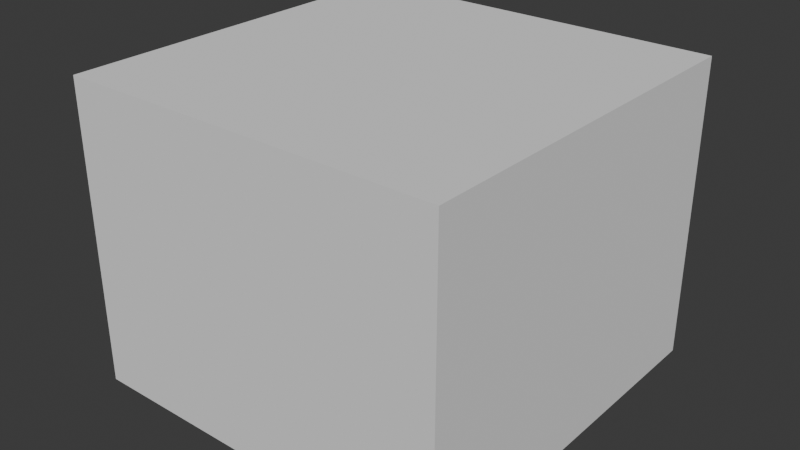 # Source: Untitled.blend  (saved by Blender 5.1.29; exported with 4.5.12 LTS)
import bpy
from mathutils import Matrix  # noqa: F401  (used for matrix-valued properties, if any)

bpy.ops.wm.read_factory_settings(use_empty=True)
scene = bpy.context.scene
scene.name = 'Scene'

# ---- collections
col_collection = bpy.data.collections.new('Collection'); scene.collection.children.link(col_collection)

# ---- world
world_world = bpy.data.worlds.new('World'); scene.world = world_world
world_world.use_nodes = True; world_world.node_tree.nodes.clear()
_N = world_world.node_tree.nodes; _L = world_world.node_tree.links
n0 = _N.new('ShaderNodeOutputWorld'); n0.name = 'World Output'; n0.location = (200, 100)
n1 = _N.new('ShaderNodeBackground'); n1.name = 'Background'; n1.location = (-200, 100)
n1.inputs[0].default_value = (0.05088, 0.05088, 0.05088, 1.0)
_L.new(n1.outputs[0], n0.inputs[0])
n0.is_active_output = True
world_world.color = (0.05088, 0.05088, 0.05088)
world_world.sun_shadow_jitter_overblur = 0.0

# ---- meshes
me_cube_001 = bpy.data.meshes.new('Cube.001')
me_cube_001.from_pydata([(-2.2, -2.2, -1.7), (-2.4, -2.4, -1.9), (-2.4, -2.4, -1.9), (-2.2, -2.2, 1.7), (-2.4, -2.4, 1.9), (-2.4, -2.4, 1.9), (-2.2, 2.2, -1.7), (-2.4, 2.4, -1.9), (-2.4, 2.4, -1.9), (-2.2, 2.2, 1.7), (-2.4, 2.4, 1.9), (-2.4, 2.4, 1.9), (2.2, -2.2, -1.7), (2.4, -2.4, -1.9), (2.4, -2.4, -1.9), (2.2, -2.2, 1.7), (2.4, -2.4, 1.9), (2.4, -2.4, 1.9), (2.2, 2.2, -1.7), (2.4, 2.4, -1.9), (2.4, 2.4, -1.9), (2.2, 2.2, 1.7), (2.4, 2.4, 1.9), (2.4, 2.4, 1.9), (-2.206, -2.206, -1.706), (-2.394, -2.394, -1.894), (-2.406, -2.406, -1.906), (-2.206, -2.206, 1.706), (-2.394, -2.394, 1.894), (-2.406, -2.406, 1.906), (-2.206, 2.206, -1.706), (-2.394, 2.394, -1.894), (-2.406, 2.406, -1.906), (-2.206, 2.206, 1.706), (-2.394, 2.394, 1.894), (-2.406, 2.406, 1.906), (2.206, -2.206, -1.706), (2.394, -2.394, -1.894), (2.406, -2.406, -1.906), (2.206, -2.206, 1.706), (2.394, -2.394, 1.894), (2.406, -2.406, 1.906), (2.206, 2.206, -1.706), (2.394, 2.394, -1.894), (2.406, 2.406, -1.906), (2.206, 2.206, 1.706), (2.394, 2.394, 1.894), (2.406, 2.406, 1.906)], [], [(9, 3, 0, 6), (10, 7, 1, 4), (11, 5, 2, 8), (21, 9, 6, 18), (22, 19, 7, 10), (23, 11, 8, 20), (15, 21, 18, 12), (16, 13, 19, 22), (17, 23, 20, 14), (3, 15, 12, 0), (4, 1, 13, 16), (5, 17, 14, 2), (12, 18, 6, 0), (13, 1, 7, 19), (14, 20, 8, 2), (3, 9, 21, 15), (4, 16, 22, 10), (5, 11, 23, 17), (33, 30, 24, 27), (34, 28, 25, 31), (35, 32, 26, 29), (45, 42, 30, 33), (46, 34, 31, 43), (47, 44, 32, 35), (39, 36, 42, 45), (40, 46, 43, 37), (41, 38, 44, 47), (27, 24, 36, 39), (28, 40, 37, 25), (29, 26, 38, 41), (36, 24, 30, 42), (37, 43, 31, 25), (38, 26, 32, 44), (27, 39, 45, 33), (28, 34, 46, 40), (29, 41, 47, 35)])
_uv = me_cube_001.uv_layers.new(name='UVMap')
_uv.uv.foreach_set('vector', [0.625, 0.25, 0.625, 0.0, 0.375, 0.0, 0.375, 0.25, 0.625, 0.25, 0.375, 0.25, 0.375, 0.0, 0.625, 0.0, 0.625, 0.25, 0.625, 0.0, 0.375, 0.0, 0.375, 0.25, 0.625, 0.5, 0.625, 0.25, 0.375, 0.25, 0.375, 0.5, 0.625, 0.5, 0.375, 0.5, 0.375, 0.25, 0.625, 0.25, 0.625, 0.5, 0.625, 0.25, 0.375, 0.25, 0.375, 0.5, 0.625, 0.75, 0.625, 0.5, 0.375, 0.5, 0.375, 0.75, 0.625, 0.75, 0.375, 0.75, 0.375, 0.5, 0.625, 0.5, 0.625, 0.75, 0.625, 0.5, 0.375, 0.5, 0.375, 0.75, 0.625, 1.0, 0.625, 0.75, 0.375, 0.75, 0.375, 1.0, 0.625, 1.0, 0.375, 1.0, 0.375, 0.75, 0.625, 0.75, 0.625, 1.0, 0.625, 0.75, 0.375, 0.75, 0.375, 1.0, 0.375, 0.75, 0.375, 0.5, 0.125, 0.5, 0.125, 0.75, 0.375, 0.75, 0.125, 0.75, 0.125, 0.5, 0.375, 0.5, 0.375, 0.75, 0.375, 0.5, 0.125, 0.5, 0.125, 0.75, 0.875, 0.75, 0.875, 0.5, 0.625, 0.5, 0.625, 0.75, 0.875, 0.75, 0.625, 0.75, 0.625, 0.5, 0.875, 0.5, 0.875, 0.75, 0.875, 0.5, 0.625, 0.5, 0.625, 0.75, 0.625, 0.25, 0.375, 0.25, 0.375, 0.0, 0.625, 0.0, 0.625, 0.25, 0.625, 0.0, 0.375, 0.0, 0.375, 0.25, 0.625, 0.25, 0.375, 0.25, 0.375, 0.0, 0.625, 0.0, 0.625, 0.5, 0.375, 0.5, 0.375, 0.25, 0.625, 0.25, 0.625, 0.5, 0.625, 0.25, 0.375, 0.25, 0.375, 0.5, 0.625, 0.5, 0.375, 0.5, 0.375, 0.25, 0.625, 0.25, 0.625, 0.75, 0.375, 0.75, 0.375, 0.5, 0.625, 0.5, 0.625, 0.75, 0.625, 0.5, 0.375, 0.5, 0.375, 0.75, 0.625, 0.75, 0.375, 0.75, 0.375, 0.5, 0.625, 0.5, 0.625, 1.0, 0.375, 1.0, 0.375, 0.75, 0.625, 0.75, 0.625, 1.0, 0.625, 0.75, 0.375, 0.75, 0.375, 1.0, 0.625, 1.0, 0.375, 1.0, 0.375, 0.75, 0.625, 0.75, 0.375, 0.75, 0.125, 0.75, 0.125, 0.5, 0.375, 0.5, 0.375, 0.75, 0.375, 0.5, 0.125, 0.5, 0.125, 0.75, 0.375, 0.75, 0.125, 0.75, 0.125, 0.5, 0.375, 0.5, 0.875, 0.75, 0.625, 0.75, 0.625, 0.5, 0.875, 0.5, 0.875, 0.75, 0.875, 0.5, 0.625, 0.5, 0.625, 0.75, 0.875, 0.75, 0.625, 0.75, 0.625, 0.5, 0.875, 0.5])
me_cube_001.materials.append(None)
me_cube_001.update()
me_cube_002 = bpy.data.meshes.new('Cube.002')
me_cube_002.from_pydata([(-0.5, -0.5, -1.7), (-0.5, -0.5, -0.7), (-0.5, 0.5, -1.7), (-0.5, 0.5, -0.7), (0.5, -0.5, -1.7), (0.5, -0.5, -0.7), (0.5, 0.5, -1.7), (0.5, 0.5, -0.7), (-0.4942, -0.4942, -1.694), (-0.4942, -0.4942, -0.7058), (-0.4942, 0.4942, -1.694), (-0.4942, 0.4942, -0.7058), (0.4942, -0.4942, -1.694), (0.4942, -0.4942, -0.7058), (0.4942, 0.4942, -1.694), (0.4942, 0.4942, -0.7058)], [], [(0, 1, 3, 2), (2, 3, 7, 6), (6, 7, 5, 4), (4, 5, 1, 0), (2, 6, 4, 0), (7, 3, 1, 5), (8, 10, 11, 9), (10, 14, 15, 11), (14, 12, 13, 15), (12, 8, 9, 13), (10, 8, 12, 14), (15, 13, 9, 11)])
_uv = me_cube_002.uv_layers.new(name='UVMap')
_uv.uv.foreach_set('vector', [0.375, 0.0, 0.625, 0.0, 0.625, 0.25, 0.375, 0.25, 0.375, 0.25, 0.625, 0.25, 0.625, 0.5, 0.375, 0.5, 0.375, 0.5, 0.625, 0.5, 0.625, 0.75, 0.375, 0.75, 0.375, 0.75, 0.625, 0.75, 0.625, 1.0, 0.375, 1.0, 0.125, 0.5, 0.375, 0.5, 0.375, 0.75, 0.125, 0.75, 0.625, 0.5, 0.875, 0.5, 0.875, 0.75, 0.625, 0.75, 0.375, 0.0, 0.375, 0.25, 0.625, 0.25, 0.625, 0.0, 0.375, 0.25, 0.375, 0.5, 0.625, 0.5, 0.625, 0.25, 0.375, 0.5, 0.375, 0.75, 0.625, 0.75, 0.625, 0.5, 0.375, 0.75, 0.375, 1.0, 0.625, 1.0, 0.625, 0.75, 0.125, 0.5, 0.125, 0.75, 0.375, 0.75, 0.375, 0.5, 0.625, 0.5, 0.625, 0.75, 0.875, 0.75, 0.875, 0.5])
me_cube_002.materials.append(None)
me_cube_002.update()

# ---- objects
ob_testroom_wall = bpy.data.objects.new('TestRoom_wall', me_cube_001)
ob_box_metal = bpy.data.objects.new('Box_metal', me_cube_002)

# ---- transforms, parenting, visibility, modifiers, constraints
ob_testroom_wall.location = (0.0, 0.0, 0.0)
ob_testroom_wall.lock_scale = (True, True, True)
ob_box_metal.location = (0.0, 0.0, 0.0)

# ---- collection membership
col_collection.objects.link(ob_testroom_wall)
col_collection.objects.link(ob_box_metal)

# ---- scene / render settings (as saved in the file)
scene.frame_start = 1; scene.frame_end = 250; scene.frame_set(1)
scene.render.engine = 'BLENDER_EEVEE_NEXT'
scene.render.bake_bias = 0.0
scene.render.bake_samples = 0
scene.cycles.sampling_pattern = 'TABULATED_SOBOL'
scene.eevee.use_volume_custom_range = False
bpy.context.view_layer.update()

# ---- added for rendering (the .blend has no active camera and no usable light): camera, sun
cam_auto = bpy.data.cameras.new('AutoCamera')
cam_auto.lens = 50.0
cam_auto.sensor_width = 36.0
cam_auto.clip_end = 1000.0
ob_auto_camera = bpy.data.objects.new('AutoCamera', cam_auto)
scene.collection.objects.link(ob_auto_camera)
ob_auto_camera.location = (7.2162, -8.65944, 5.77296)
ob_auto_camera.rotation_euler = (1.09748, -7.21219e-08, 0.694738)
scene.camera = ob_auto_camera
light_auto_sun = bpy.data.lights.new('AutoSun', 'SUN')
light_auto_sun.energy = 3.0
light_auto_sun.angle = 0.0523599
ob_auto_sun = bpy.data.objects.new('AutoSun', light_auto_sun)
scene.collection.objects.link(ob_auto_sun)
ob_auto_sun.rotation_euler = (0.872665, 0.174533, 0.523599)
bpy.context.view_layer.update()
